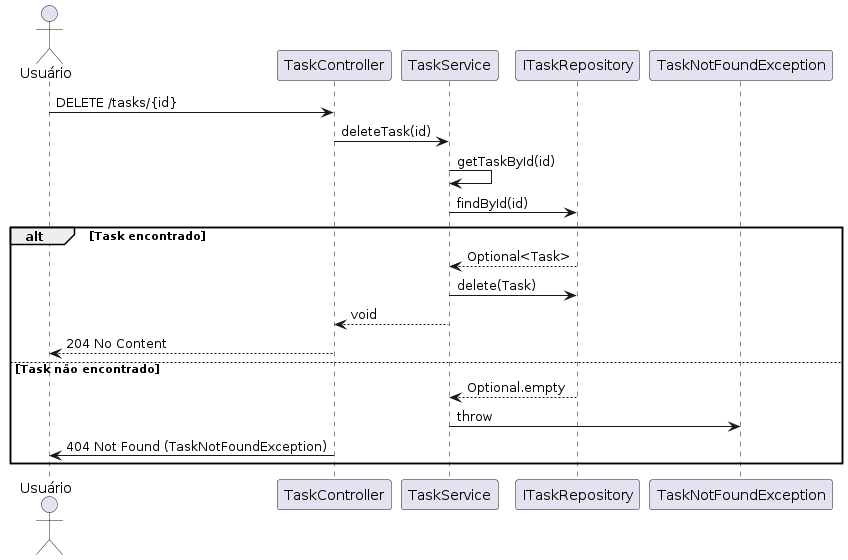

The diagram above was rendered by PlantUML. Its source (embedded in the PNG):
@startuml diagrama_de_sequencia_005_deleteTask
actor Usuário
Usuário -> TaskController: DELETE /tasks/{id}
TaskController -> TaskService: deleteTask(id)
TaskService -> TaskService: getTaskById(id)
TaskService -> ITaskRepository: findById(id)
alt Task encontrado
    ITaskRepository --> TaskService: Optional<Task>
    TaskService -> ITaskRepository: delete(Task)
    TaskService --> TaskController: void
    TaskController --> Usuário: 204 No Content
else Task não encontrado
    ITaskRepository --> TaskService: Optional.empty
    TaskService -> TaskNotFoundException: throw
    TaskController -> Usuário: 404 Not Found (TaskNotFoundException)
end
@enduml